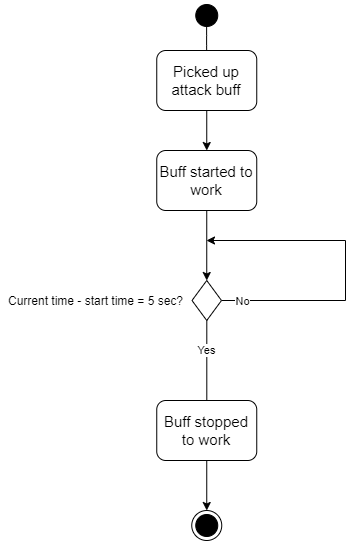

The diagram above was exported from draw.io. Its source (the exported page's mxGraphModel, read from the mxfile embedded in the PNG):
<mxGraphModel dx="1038" dy="1623" grid="1" gridSize="10" guides="1" tooltips="1" connect="1" arrows="1" fold="1" page="1" pageScale="1" pageWidth="850" pageHeight="1100" background="#ffffff" math="0" shadow="0">
  <root>
    <mxCell id="0" />
    <mxCell id="1" parent="0" />
    <mxCell id="2jewNt7u4O6NCMeyscm1-2" value="" style="ellipse;html=1;shape=endState;fillColor=#000000;labelBackgroundColor=none;fontSize=14;fontColor=#000000;" parent="1" vertex="1">
      <mxGeometry x="306.25" y="440" width="30" height="30" as="geometry" />
    </mxCell>
    <mxCell id="2jewNt7u4O6NCMeyscm1-3" value="" style="ellipse;html=1;shape=startState;fillColor=#000000;labelBackgroundColor=none;fontSize=14;fontColor=#000000;" parent="1" vertex="1">
      <mxGeometry x="306.25" y="-70" width="30" height="30" as="geometry" />
    </mxCell>
    <mxCell id="2jewNt7u4O6NCMeyscm1-4" value="" style="edgeStyle=orthogonalEdgeStyle;html=1;verticalAlign=bottom;endArrow=open;endSize=8;fontSize=14;fontColor=#000000;exitX=0.496;exitY=0.802;exitDx=0;exitDy=0;exitPerimeter=0;" parent="1" source="2jewNt7u4O6NCMeyscm1-3" edge="1">
      <mxGeometry relative="1" as="geometry">
        <mxPoint x="321.25" y="-10" as="targetPoint" />
      </mxGeometry>
    </mxCell>
    <mxCell id="kHTxdyQi72PBqAIK17de-4" style="edgeStyle=orthogonalEdgeStyle;rounded=0;orthogonalLoop=1;jettySize=auto;html=1;entryX=0.5;entryY=0;entryDx=0;entryDy=0;" parent="1" source="2jewNt7u4O6NCMeyscm1-5" target="kHTxdyQi72PBqAIK17de-2" edge="1">
      <mxGeometry relative="1" as="geometry" />
    </mxCell>
    <mxCell id="2jewNt7u4O6NCMeyscm1-5" value="&lt;font style=&quot;font-size: 15px&quot;&gt;Picked up attack buff&lt;/font&gt;" style="rounded=1;whiteSpace=wrap;html=1;labelBackgroundColor=none;strokeColor=#000000;fontSize=15;fontColor=#000000;" parent="1" vertex="1">
      <mxGeometry x="271.25" y="-20" width="100" height="60" as="geometry" />
    </mxCell>
    <mxCell id="JWXYyAuxbb1Glua27L-h-6" value="Yes" style="edgeStyle=orthogonalEdgeStyle;rounded=0;orthogonalLoop=1;jettySize=auto;html=1;entryX=0.5;entryY=0;entryDx=0;entryDy=0;" parent="1" source="2jewNt7u4O6NCMeyscm1-27" target="JWXYyAuxbb1Glua27L-h-10" edge="1">
      <mxGeometry x="-0.3998" relative="1" as="geometry">
        <mxPoint x="150" y="380" as="targetPoint" />
        <Array as="points">
          <mxPoint x="321" y="340" />
          <mxPoint x="321" y="340" />
        </Array>
        <mxPoint as="offset" />
      </mxGeometry>
    </mxCell>
    <mxCell id="JWXYyAuxbb1Glua27L-h-7" style="edgeStyle=orthogonalEdgeStyle;rounded=0;orthogonalLoop=1;jettySize=auto;html=1;exitX=1;exitY=0.5;exitDx=0;exitDy=0;" parent="1" source="2jewNt7u4O6NCMeyscm1-27" edge="1">
      <mxGeometry relative="1" as="geometry">
        <mxPoint x="321" y="170" as="targetPoint" />
        <Array as="points">
          <mxPoint x="460" y="230" />
        </Array>
      </mxGeometry>
    </mxCell>
    <mxCell id="JWXYyAuxbb1Glua27L-h-12" value="No" style="edgeLabel;html=1;align=center;verticalAlign=middle;resizable=0;points=[];" parent="JWXYyAuxbb1Glua27L-h-7" vertex="1" connectable="0">
      <mxGeometry x="-0.8731" relative="1" as="geometry">
        <mxPoint as="offset" />
      </mxGeometry>
    </mxCell>
    <mxCell id="2jewNt7u4O6NCMeyscm1-27" value="" style="rhombus;whiteSpace=wrap;html=1;labelBackgroundColor=none;strokeColor=#000000;strokeWidth=1;fontSize=14;fontColor=#000000;" parent="1" vertex="1">
      <mxGeometry x="306.5" y="210" width="29.5" height="40" as="geometry" />
    </mxCell>
    <mxCell id="JWXYyAuxbb1Glua27L-h-5" value="Current time - start time = 5 sec?" style="text;html=1;align=center;verticalAlign=middle;resizable=0;points=[];autosize=1;" parent="1" vertex="1">
      <mxGeometry x="115" y="220" width="190" height="20" as="geometry" />
    </mxCell>
    <mxCell id="kHTxdyQi72PBqAIK17de-3" style="edgeStyle=orthogonalEdgeStyle;rounded=0;orthogonalLoop=1;jettySize=auto;html=1;entryX=0.5;entryY=0;entryDx=0;entryDy=0;" parent="1" source="JWXYyAuxbb1Glua27L-h-10" target="2jewNt7u4O6NCMeyscm1-2" edge="1">
      <mxGeometry relative="1" as="geometry" />
    </mxCell>
    <mxCell id="JWXYyAuxbb1Glua27L-h-10" value="&lt;font style=&quot;font-size: 15px&quot;&gt;Buff stopped to work&lt;/font&gt;" style="rounded=1;whiteSpace=wrap;html=1;labelBackgroundColor=none;strokeColor=#000000;fontSize=15;fontColor=#000000;" parent="1" vertex="1">
      <mxGeometry x="271.25" y="330" width="100" height="60" as="geometry" />
    </mxCell>
    <mxCell id="kHTxdyQi72PBqAIK17de-5" style="edgeStyle=orthogonalEdgeStyle;rounded=0;orthogonalLoop=1;jettySize=auto;html=1;exitX=0.5;exitY=1;exitDx=0;exitDy=0;entryX=0.5;entryY=0;entryDx=0;entryDy=0;" parent="1" source="kHTxdyQi72PBqAIK17de-2" target="2jewNt7u4O6NCMeyscm1-27" edge="1">
      <mxGeometry relative="1" as="geometry" />
    </mxCell>
    <mxCell id="kHTxdyQi72PBqAIK17de-2" value="&lt;font style=&quot;font-size: 15px&quot;&gt;Buff started to work&lt;/font&gt;" style="rounded=1;whiteSpace=wrap;html=1;labelBackgroundColor=none;strokeColor=#000000;fontSize=15;fontColor=#000000;" parent="1" vertex="1">
      <mxGeometry x="271.25" y="80" width="100" height="60" as="geometry" />
    </mxCell>
  </root>
</mxGraphModel>